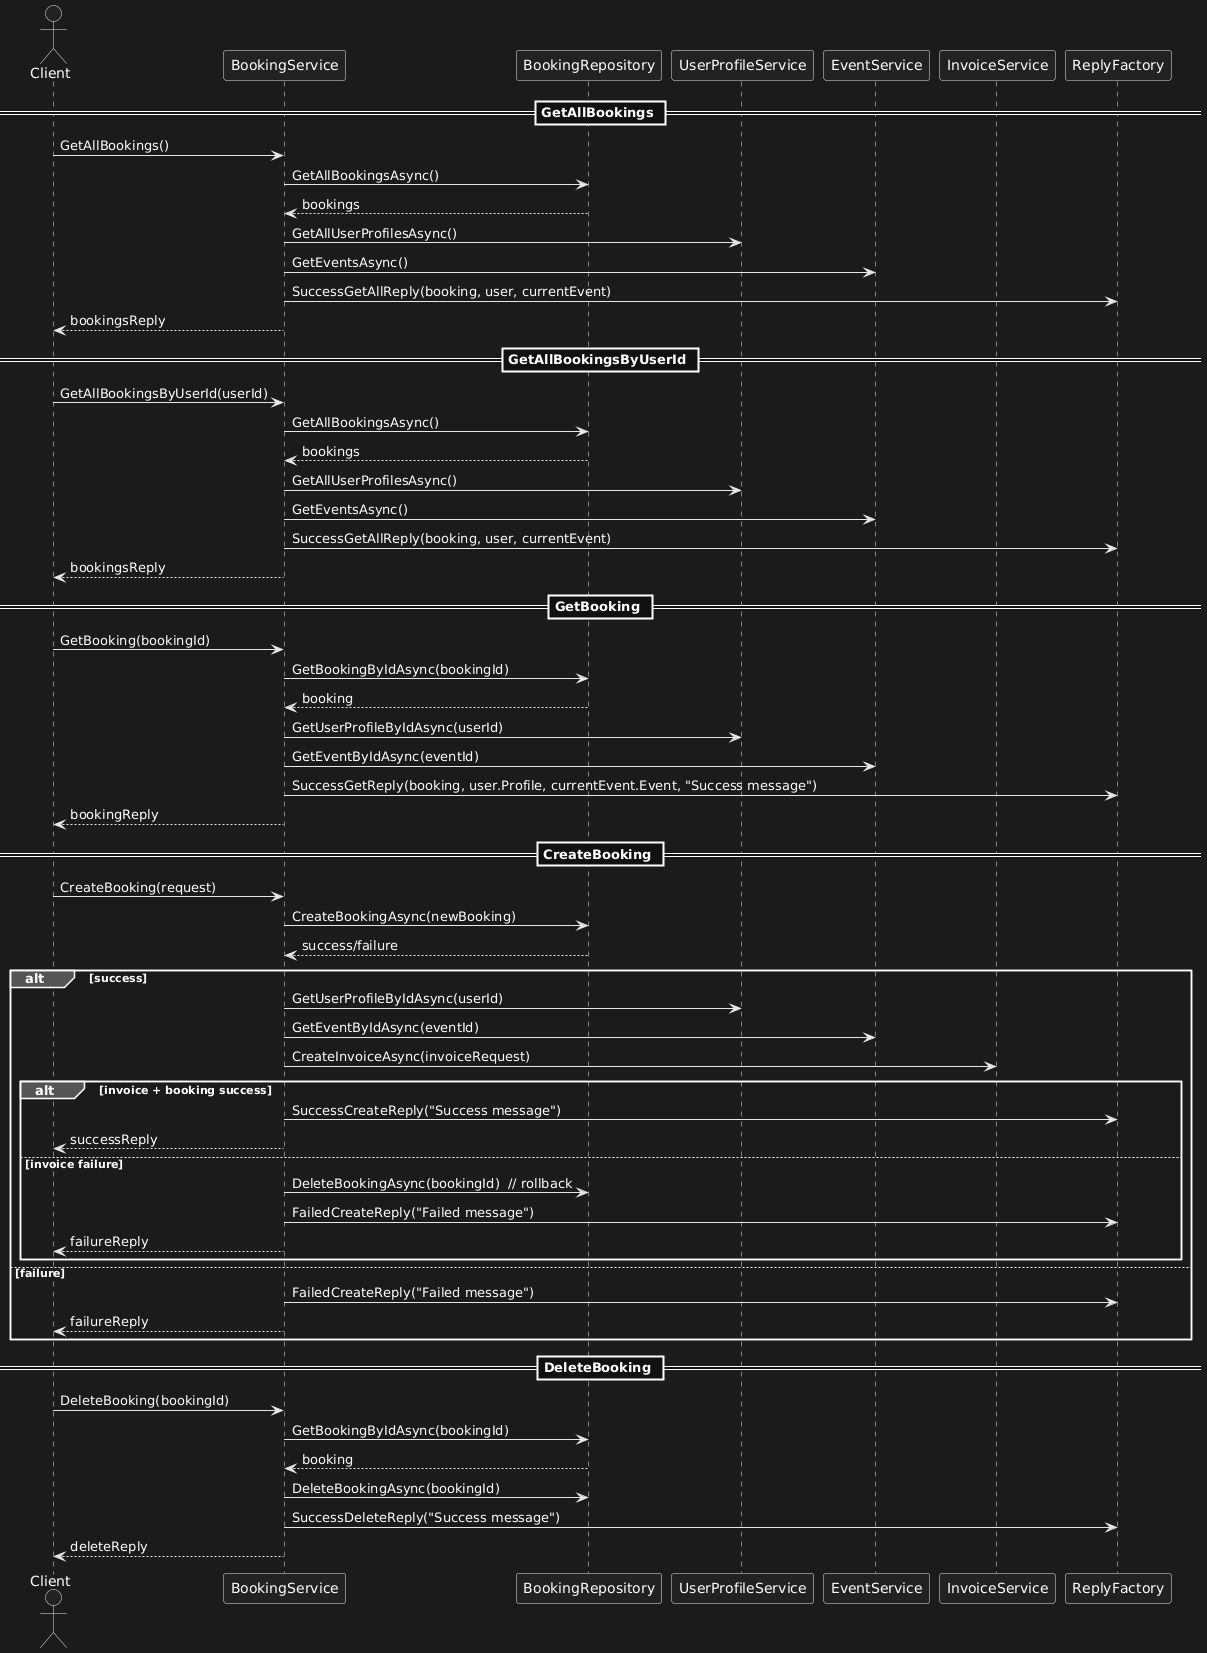

The diagram above was rendered by PlantUML. Its source (embedded in the PNG):
@startuml
actor Client
participant BookingService
participant BookingRepository as Database
participant UserProfileService
participant EventService
participant InvoiceService
participant ReplyFactory

== GetAllBookings ==
Client -> BookingService: GetAllBookings()
BookingService -> Database: GetAllBookingsAsync()
Database --> BookingService: bookings
BookingService -> UserProfileService: GetAllUserProfilesAsync()
BookingService -> EventService: GetEventsAsync()
BookingService -> ReplyFactory: SuccessGetAllReply(booking, user, currentEvent)
BookingService --> Client: bookingsReply

== GetAllBookingsByUserId ==
Client -> BookingService: GetAllBookingsByUserId(userId)
BookingService -> Database: GetAllBookingsAsync()
Database --> BookingService: bookings
BookingService -> UserProfileService: GetAllUserProfilesAsync()
BookingService -> EventService: GetEventsAsync()
BookingService -> ReplyFactory: SuccessGetAllReply(booking, user, currentEvent)
BookingService --> Client: bookingsReply

== GetBooking ==
Client -> BookingService: GetBooking(bookingId)
BookingService -> Database: GetBookingByIdAsync(bookingId)
Database --> BookingService: booking
BookingService -> UserProfileService: GetUserProfileByIdAsync(userId)
BookingService -> EventService: GetEventByIdAsync(eventId)
BookingService -> ReplyFactory: SuccessGetReply(booking, user.Profile, currentEvent.Event, "Success message")
BookingService --> Client: bookingReply

== CreateBooking ==
Client -> BookingService: CreateBooking(request)
BookingService -> Database: CreateBookingAsync(newBooking)
Database --> BookingService: success/failure
alt success
    BookingService -> UserProfileService: GetUserProfileByIdAsync(userId)
    BookingService -> EventService: GetEventByIdAsync(eventId)
    BookingService -> InvoiceService: CreateInvoiceAsync(invoiceRequest)
    alt invoice + booking success
        BookingService -> ReplyFactory: SuccessCreateReply("Success message")
        BookingService --> Client: successReply
    else invoice failure
        BookingService -> Database: DeleteBookingAsync(bookingId)  // rollback
        BookingService -> ReplyFactory: FailedCreateReply("Failed message")
        BookingService --> Client: failureReply
    end
else failure
    BookingService -> ReplyFactory: FailedCreateReply("Failed message")
    BookingService --> Client: failureReply
end

== DeleteBooking ==
Client -> BookingService: DeleteBooking(bookingId)
BookingService -> Database: GetBookingByIdAsync(bookingId)
Database --> BookingService: booking
BookingService -> Database: DeleteBookingAsync(bookingId)
BookingService -> ReplyFactory: SuccessDeleteReply("Success message")
BookingService --> Client: deleteReply
@enduml